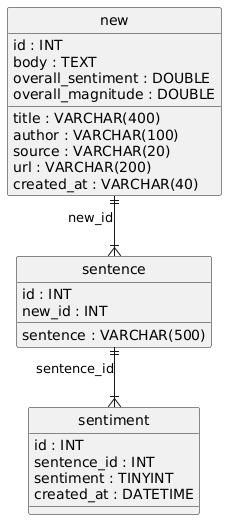

The diagram above was rendered by PlantUML. Its source (embedded in the PNG):
@startuml
hide circle
skinparam linetype ortho

entity "new" as new {
  id : INT
  title : VARCHAR(400)
  author : VARCHAR(100)
  body : TEXT
  source : VARCHAR(20)
  url : VARCHAR(200)
  created_at : VARCHAR(40)
  overall_sentiment : DOUBLE
  overall_magnitude : DOUBLE
}

entity "sentence" as sentence {
  id : INT
  new_id : INT
  sentence : VARCHAR(500)
}

entity "sentiment" as sentiment {
  id : INT
  sentence_id : INT
  sentiment : TINYINT
  created_at : DATETIME
}

new ||--|{ sentence : "new_id"
sentence ||--|{ sentiment : "sentence_id"
@enduml